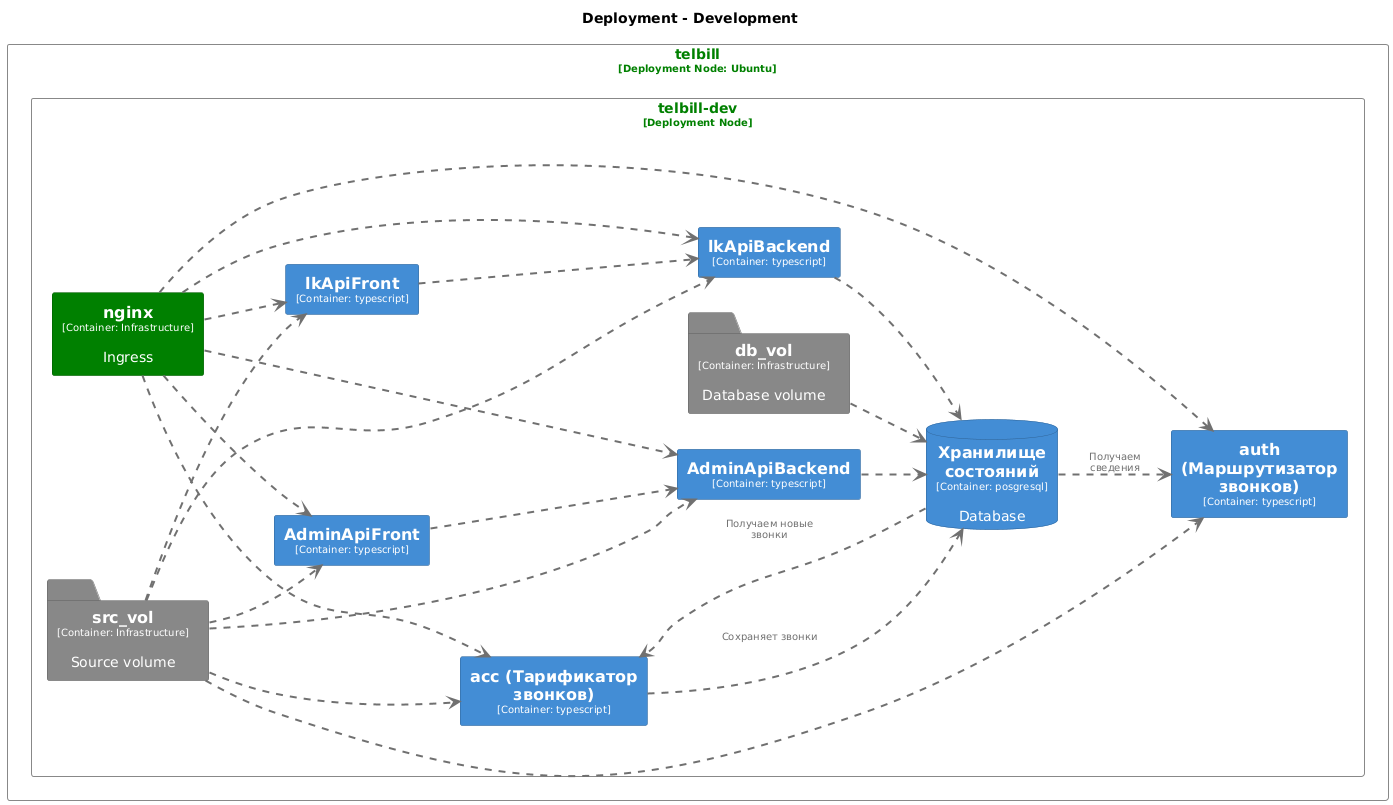

The diagram above was rendered by PlantUML. Its source (embedded in the PNG):
@startuml
set separator none
title Deployment - Development

left to right direction

skinparam {
  arrowFontSize 10
  defaultTextAlignment center
  wrapWidth 200
  maxMessageSize 100
}

hide stereotype

skinparam rectangle<<Development.telbill.telbilldev.AdminApiBackend_1>> {
  BackgroundColor #438dd5
  FontColor #ffffff
  BorderColor #2e6295
  shadowing false
}
skinparam rectangle<<Development.telbill.telbilldev.AdminApiFront_1>> {
  BackgroundColor #438dd5
  FontColor #ffffff
  BorderColor #2e6295
  shadowing false
}
skinparam rectangle<<Development.telbill.telbilldev.accТарификаторзвонков_1>> {
  BackgroundColor #438dd5
  FontColor #ffffff
  BorderColor #2e6295
  shadowing false
}
skinparam rectangle<<Development.telbill.telbilldev.authМаршрутизаторзвонков_1>> {
  BackgroundColor #438dd5
  FontColor #ffffff
  BorderColor #2e6295
  shadowing false
}
skinparam folder<<Development.telbill.telbilldev.db_vol_1>> {
  BackgroundColor #888888
  FontColor #ffffff
  BorderColor #5f5f5f
  shadowing false
}
skinparam rectangle<<Development.telbill.telbilldev.lkApiBackend_1>> {
  BackgroundColor #438dd5
  FontColor #ffffff
  BorderColor #2e6295
  shadowing false
}
skinparam rectangle<<Development.telbill.telbilldev.lkApiFront_1>> {
  BackgroundColor #438dd5
  FontColor #ffffff
  BorderColor #2e6295
  shadowing false
}
skinparam rectangle<<Development.telbill.telbilldev.nginx_1>> {
  BackgroundColor #008000
  FontColor #ffffff
  BorderColor #005900
  shadowing false
}
skinparam folder<<Development.telbill.telbilldev.src_vol_1>> {
  BackgroundColor #888888
  FontColor #ffffff
  BorderColor #5f5f5f
  shadowing false
}
skinparam rectangle<<Development.telbill>> {
  BackgroundColor #ffffff
  FontColor #008000
  BorderColor #888888
  shadowing false
}
skinparam rectangle<<Development.telbill.telbilldev>> {
  BackgroundColor #ffffff
  FontColor #008000
  BorderColor #888888
  shadowing false
}
skinparam database<<Development.telbill.telbilldev.Хранилищесостояний_1>> {
  BackgroundColor #438dd5
  FontColor #ffffff
  BorderColor #2e6295
  shadowing false
}

rectangle "telbill\n<size:10>[Deployment Node: Ubuntu]</size>" <<Development.telbill>> as Development.telbill {
  rectangle "telbill-dev\n<size:10>[Deployment Node]</size>" <<Development.telbill.telbilldev>> as Development.telbill.telbilldev {
    rectangle "==nginx\n<size:10>[Container: Infrastructure]</size>\n\nIngress" <<Development.telbill.telbilldev.nginx_1>> as Development.telbill.telbilldev.nginx_1
    rectangle "==auth (Маршрутизатор звонков)\n<size:10>[Container: typescript]</size>" <<Development.telbill.telbilldev.authМаршрутизаторзвонков_1>> as Development.telbill.telbilldev.authМаршрутизаторзвонков_1
    rectangle "==acc (Тарификатор звонков)\n<size:10>[Container: typescript]</size>" <<Development.telbill.telbilldev.accТарификаторзвонков_1>> as Development.telbill.telbilldev.accТарификаторзвонков_1
    rectangle "==lkApiBackend\n<size:10>[Container: typescript]</size>" <<Development.telbill.telbilldev.lkApiBackend_1>> as Development.telbill.telbilldev.lkApiBackend_1
    rectangle "==lkApiFront\n<size:10>[Container: typescript]</size>" <<Development.telbill.telbilldev.lkApiFront_1>> as Development.telbill.telbilldev.lkApiFront_1
    rectangle "==AdminApiBackend\n<size:10>[Container: typescript]</size>" <<Development.telbill.telbilldev.AdminApiBackend_1>> as Development.telbill.telbilldev.AdminApiBackend_1
    rectangle "==AdminApiFront\n<size:10>[Container: typescript]</size>" <<Development.telbill.telbilldev.AdminApiFront_1>> as Development.telbill.telbilldev.AdminApiFront_1
    database "==Хранилище состояний\n<size:10>[Container: posgresql]</size>\n\nDatabase" <<Development.telbill.telbilldev.Хранилищесостояний_1>> as Development.telbill.telbilldev.Хранилищесостояний_1
    folder "==src_vol\n<size:10>[Container: Infrastructure]</size>\n\nSource volume" <<Development.telbill.telbilldev.src_vol_1>> as Development.telbill.telbilldev.src_vol_1
    folder "==db_vol\n<size:10>[Container: Infrastructure]</size>\n\nDatabase volume" <<Development.telbill.telbilldev.db_vol_1>> as Development.telbill.telbilldev.db_vol_1
  }

}

Development.telbill.telbilldev.nginx_1 .[#707070,thickness=2].> Development.telbill.telbilldev.authМаршрутизаторзвонков_1 : "<color:#707070>"
Development.telbill.telbilldev.nginx_1 .[#707070,thickness=2].> Development.telbill.telbilldev.accТарификаторзвонков_1 : "<color:#707070>"
Development.telbill.telbilldev.nginx_1 .[#707070,thickness=2].> Development.telbill.telbilldev.lkApiBackend_1 : "<color:#707070>"
Development.telbill.telbilldev.lkApiFront_1 .[#707070,thickness=2].> Development.telbill.telbilldev.lkApiBackend_1 : "<color:#707070>"
Development.telbill.telbilldev.nginx_1 .[#707070,thickness=2].> Development.telbill.telbilldev.lkApiFront_1 : "<color:#707070>"
Development.telbill.telbilldev.nginx_1 .[#707070,thickness=2].> Development.telbill.telbilldev.AdminApiBackend_1 : "<color:#707070>"
Development.telbill.telbilldev.AdminApiFront_1 .[#707070,thickness=2].> Development.telbill.telbilldev.AdminApiBackend_1 : "<color:#707070>"
Development.telbill.telbilldev.nginx_1 .[#707070,thickness=2].> Development.telbill.telbilldev.AdminApiFront_1 : "<color:#707070>"
Development.telbill.telbilldev.Хранилищесостояний_1 .[#707070,thickness=2].> Development.telbill.telbilldev.accТарификаторзвонков_1 : "<color:#707070>Получаем новые звонки"
Development.telbill.telbilldev.accТарификаторзвонков_1 .[#707070,thickness=2].> Development.telbill.telbilldev.Хранилищесостояний_1 : "<color:#707070>Сохраняет звонки"
Development.telbill.telbilldev.AdminApiBackend_1 .[#707070,thickness=2].> Development.telbill.telbilldev.Хранилищесостояний_1 : "<color:#707070>"
Development.telbill.telbilldev.Хранилищесостояний_1 .[#707070,thickness=2].> Development.telbill.telbilldev.authМаршрутизаторзвонков_1 : "<color:#707070>Получаем сведения"
Development.telbill.telbilldev.lkApiBackend_1 .[#707070,thickness=2].> Development.telbill.telbilldev.Хранилищесостояний_1 : "<color:#707070>"
Development.telbill.telbilldev.src_vol_1 .[#707070,thickness=2].> Development.telbill.telbilldev.AdminApiFront_1 : "<color:#707070>"
Development.telbill.telbilldev.src_vol_1 .[#707070,thickness=2].> Development.telbill.telbilldev.accТарификаторзвонков_1 : "<color:#707070>"
Development.telbill.telbilldev.src_vol_1 .[#707070,thickness=2].> Development.telbill.telbilldev.AdminApiBackend_1 : "<color:#707070>"
Development.telbill.telbilldev.src_vol_1 .[#707070,thickness=2].> Development.telbill.telbilldev.authМаршрутизаторзвонков_1 : "<color:#707070>"
Development.telbill.telbilldev.src_vol_1 .[#707070,thickness=2].> Development.telbill.telbilldev.lkApiFront_1 : "<color:#707070>"
Development.telbill.telbilldev.src_vol_1 .[#707070,thickness=2].> Development.telbill.telbilldev.lkApiBackend_1 : "<color:#707070>"
Development.telbill.telbilldev.db_vol_1 .[#707070,thickness=2].> Development.telbill.telbilldev.Хранилищесостояний_1 : "<color:#707070>"
@enduml